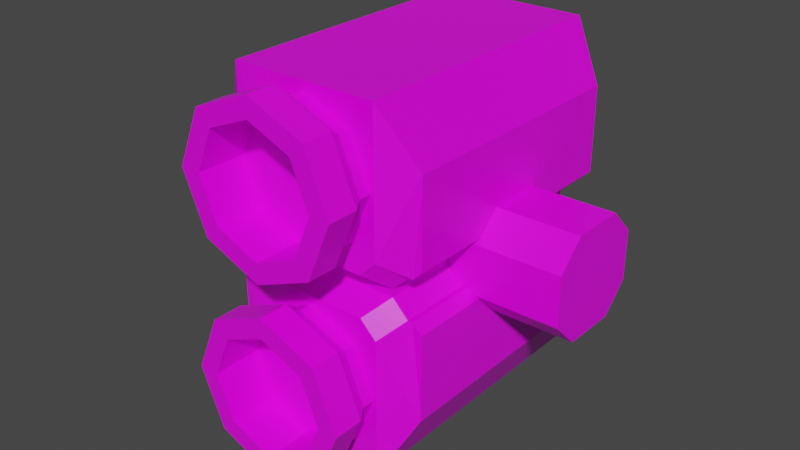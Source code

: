 # Source: TinyRocketLauncher.blend  (saved by Blender 2.91.10; exported with 4.5.12 LTS)
import bpy
from mathutils import Matrix  # noqa: F401  (used for matrix-valued properties, if any)

bpy.ops.wm.read_factory_settings(use_empty=True)
scene = bpy.context.scene
scene.name = 'Scene'

# ---- collections
col_collection = bpy.data.collections.new('Collection'); scene.collection.children.link(col_collection)

# ---- images (referenced by path relative to the original .blend; pixels are not part of the script)
import os
ASSET_DIR = os.environ.get("B2B_ASSET_DIR", "")  # directory of the original .blend (textures are referenced by path, not embedded)
HERE = os.path.dirname(os.path.abspath(__file__))  # packed textures are extracted next to this script under _unpacked/

def load_image(name, relpath, width, height, colorspace="sRGB"):
    """Load a texture the original file referenced (path relative to the .blend, or extracted next to this script)."""
    p = next((c for c in (os.path.join(HERE, relpath), os.path.join(ASSET_DIR, relpath)) if relpath and os.path.exists(c)), "")
    if p:
        img = bpy.data.images.load(p, check_existing=True)
        img.name = name
    else:  # same state as the original file: an image datablock whose file is absent (Cycles renders it pink)
        img = bpy.data.images.new(name, width, height)
        img.source = "FILE"
        img.filepath = "//" + (relpath or name)
    img.colorspace_settings.name = colorspace
    return img
img_green_team_png = load_image('green_team.png', 'green_team.png', 1024, 1024, 'sRGB')

# ---- materials (node trees are filled in below, after node groups)
mat_material = bpy.data.materials.new('Material')
mat_material.alpha_threshold = 0.0
mat_material.use_transparent_shadow = False
mat_material.line_color = (0.0, 0.0, 0.0, 1.0)

# ---- material node trees
mat_material.use_nodes = True; mat_material.node_tree.nodes.clear()
_N = mat_material.node_tree.nodes; _L = mat_material.node_tree.links
n0 = _N.new('ShaderNodeOutputMaterial'); n0.name = 'Material Output'; n0.location = (300, 300)
n1 = _N.new('ShaderNodeBsdfPrincipled'); n1.name = 'Principled BSDF'; n1.location = (10, 300)
n1.distribution = 'GGX'
n1.subsurface_method = 'BURLEY'
n1.inputs[2].default_value = 0.4
n1.inputs[3].default_value = 1.45
n1.inputs[27].default_value = (0.0, 0.0, 0.0, 1.0)
n1.inputs[28].default_value = 1.0
n2 = _N.new('ShaderNodeTexImage'); n2.name = 'Image Texture'; n2.location = (-280, 280)
n2.image = img_green_team_png
_L.new(n1.outputs[0], n0.inputs[0])
_L.new(n2.outputs[0], n1.inputs[0])
n0.is_active_output = True

# ---- world
world_world = bpy.data.worlds.new('World'); scene.world = world_world
world_world.use_nodes = True; world_world.node_tree.nodes.clear()
_N = world_world.node_tree.nodes; _L = world_world.node_tree.links
n0 = _N.new('ShaderNodeOutputWorld'); n0.name = 'World Output'; n0.location = (300, 300)
n1 = _N.new('ShaderNodeBackground'); n1.name = 'Background'; n1.location = (10, 300)
n1.inputs[0].default_value = (0.05088, 0.05088, 0.05088, 1.0)
_L.new(n1.outputs[0], n0.inputs[0])
n0.is_active_output = True
world_world.color = (0.05088, 0.05088, 0.05088)
world_world.use_sun_shadow = False
world_world.sun_shadow_jitter_overblur = 0.0

# ---- meshes
me_cube = bpy.data.meshes.new('Cube')
me_cube.from_pydata([(-0.3496, 0.653, 0.8239), (-0.3496, -0.707, 0.8239), (0.0, -0.707, 0.8239), (0.0, 0.653, 0.8239), (-0.2895, -0.9828, 0.4596), (0.0, -0.9828, 0.07445), (0.0, -0.7672, 0.1375), (0.0, 0.706, 0.1884), (-0.2048, -0.9828, 0.2552), (-0.2726, -0.8396, 0.1873), (-0.3855, -0.8396, 0.4596), (-0.2726, -0.8396, 0.732), (0.0, -0.8396, 0.07445), (0.0, -0.8396, 0.8448), (0.0, -0.7672, 0.7818), (0.0, 0.706, 0.7818), (-0.2411, -0.7672, 0.6874), (-0.2049, 0.706, 0.6506), (-0.3354, -0.7672, 0.4596), (-0.284, 0.706, 0.4596), (-0.2411, -0.7672, 0.2318), (-0.2049, 0.706, 0.2687), (-0.2048, -0.9828, 0.6641), (0.0, -0.9828, 0.7488), (0.0, -0.9828, 0.8448), (-0.2726, -0.9828, 0.732), (-0.3855, -0.9828, 0.4596), (-0.2726, -0.9828, 0.1873), (0.0, -0.9828, 0.1704), (0.0, -0.7525, 0.7488), (0.0, -0.7525, 0.1704), (-0.2048, -0.7525, 0.6641), (-0.2895, -0.7525, 0.4596), (-0.2048, -0.7525, 0.2552), (-0.2411, 0.706, 0.6874), (0.0, 0.706, 0.7308), (-0.3354, 0.706, 0.4596), (-0.2411, 0.706, 0.2318), (0.0, 0.706, 0.1375), (0.0, 0.672, 0.7308), (0.0, 0.672, 0.1884), (-0.2049, 0.672, 0.6506), (-0.284, 0.672, 0.4596), (-0.2049, 0.672, 0.2687), (0.0, 0.653, 0.0959), (0.0, -0.707, 0.0959), (-0.4954, -0.6024, 0.5471), (-0.4954, 0.6024, 0.5471), (-0.4263, -0.6024, 0.0959), (-0.3496, -0.6024, 0.01918), (-0.2729, -0.707, 0.0959), (-0.3496, -0.707, 0.1726), (-0.3496, 0.6024, 0.01918), (-0.4263, 0.6024, 0.0959), (-0.3496, 0.653, 0.1726), (-0.2729, 0.653, 0.0959), (0.0, 0.6024, 0.01918), (0.0, -0.6024, 0.01918), (-0.3496, -0.6024, 0.0), (-0.3496, 0.6024, 0.0), (0.0, 0.6024, 0.0), (0.0, -0.6024, 0.0), (-0.4954, -0.6024, 0.1412), (-0.4501, -0.6024, 0.0959), (-0.4501, 0.6024, 0.0959), (-0.4954, 0.6024, 0.1412), (0.0, 0.253, 0.0), (0.0, -0.253, 0.0), (-0.8892, -0.253, 0.0), (-0.8892, 0.253, 0.0), (0.0, 0.253, 0.1162), (0.0, 0.129, 0.2402), (0.0, -0.129, 0.2402), (0.0, -0.253, 0.1162), (-0.8892, 0.129, 0.2402), (-0.8892, 0.253, 0.1162), (-0.8892, -0.253, 0.1162), (-0.8892, -0.129, 0.2402)], [], [(3, 0, 1, 2), (48, 51, 1, 46, 62, 63), (56, 52, 55, 44), (45, 50, 49, 57), (20, 6, 12, 9), (16, 18, 10, 11), (14, 16, 11, 13), (9, 12, 5, 27), (13, 11, 25, 24), (10, 9, 27, 26), (14, 15, 34, 16), (11, 10, 26, 25), (16, 34, 36, 18), (7, 21, 43, 40), (8, 28, 30, 33), (18, 36, 37, 20), (20, 37, 38, 6), (18, 20, 9, 10), (22, 23, 24, 25), (4, 22, 25, 26), (8, 4, 26, 27), (28, 8, 27, 5), (30, 29, 31, 32, 33), (22, 4, 32, 31), (4, 8, 33, 32), (23, 22, 31, 29), (35, 17, 34, 15), (17, 19, 36, 34), (19, 21, 37, 36), (21, 7, 38, 37), (39, 40, 43, 42, 41), (19, 17, 41, 42), (21, 19, 42, 43), (17, 35, 39, 41), (45, 2, 1, 51, 50), (0, 54, 53, 64, 65, 47), (53, 48, 63, 64), (55, 54, 0, 3, 44), (1, 0, 47, 46), (48, 49, 50, 51), (52, 53, 54, 55), (48, 53, 52, 49), (49, 52, 59, 58), (52, 56, 60, 59), (57, 49, 58, 61), (62, 65, 64, 63), (62, 46, 47, 65), (69, 75, 70, 66), (68, 76, 77, 74, 75, 69), (67, 73, 76, 68), (72, 77, 76, 73), (74, 71, 70, 75), (71, 74, 77, 72)])
_uv = me_cube.uv_layers.new(name='UVMap')
_uv.uv.foreach_set('vector', [0.7919, 0.6681, 0.7919, 0.6681, 0.7919, 0.6681, 0.7919, 0.6681, 0.7919, 0.6681, 0.7919, 0.6681, 0.7919, 0.6681, 0.7919, 0.6681, 0.7919, 0.6681, 0.7919, 0.6681, 0.7919, 0.6681, 0.7919, 0.6681, 0.7919, 0.6681, 0.7919, 0.6681, 0.7919, 0.6681, 0.7919, 0.6681, 0.7919, 0.6681, 0.7919, 0.6681, 0.826, 0.8846, 0.826, 0.8846, 0.826, 0.8846, 0.826, 0.8846, 0.826, 0.8846, 0.826, 0.8846, 0.826, 0.8846, 0.826, 0.8846, 0.826, 0.8846, 0.826, 0.8846, 0.826, 0.8846, 0.826, 0.8846, 0.826, 0.8846, 0.826, 0.8846, 0.826, 0.8846, 0.826, 0.8846, 0.826, 0.8846, 0.826, 0.8846, 0.826, 0.8846, 0.826, 0.8846, 0.826, 0.8846, 0.826, 0.8846, 0.826, 0.8846, 0.826, 0.8846, 0.826, 0.8846, 0.826, 0.8846, 0.826, 0.8846, 0.826, 0.8846, 0.826, 0.8846, 0.826, 0.8846, 0.826, 0.8846, 0.826, 0.8846, 0.826, 0.8846, 0.826, 0.8846, 0.826, 0.8846, 0.826, 0.8846, 0.826, 0.8846, 0.826, 0.8846, 0.826, 0.8846, 0.826, 0.8846, 0.826, 0.8846, 0.826, 0.8846, 0.826, 0.8846, 0.826, 0.8846, 0.826, 0.8846, 0.826, 0.8846, 0.826, 0.8846, 0.826, 0.8846, 0.826, 0.8846, 0.826, 0.8846, 0.826, 0.8846, 0.826, 0.8846, 0.826, 0.8846, 0.826, 0.8846, 0.826, 0.8846, 0.826, 0.8846, 0.826, 0.8846, 0.826, 0.8846, 0.826, 0.8846, 0.826, 0.8846, 0.826, 0.8846, 0.826, 0.8846, 0.826, 0.8846, 0.826, 0.8846, 0.826, 0.8846, 0.826, 0.8846, 0.826, 0.8846, 0.826, 0.8846, 0.826, 0.8846, 0.826, 0.8846, 0.826, 0.8846, 0.826, 0.8846, 0.826, 0.8846, 0.826, 0.8846, 0.826, 0.8846, 0.826, 0.8846, 0.826, 0.8846, 0.826, 0.8846, 0.826, 0.8846, 0.826, 0.8846, 0.826, 0.8846, 0.826, 0.8846, 0.826, 0.8846, 0.826, 0.8846, 0.826, 0.8846, 0.826, 0.8846, 0.826, 0.8846, 0.826, 0.8846, 0.826, 0.8846, 0.826, 0.8846, 0.826, 0.8846, 0.826, 0.8846, 0.826, 0.8846, 0.826, 0.8846, 0.826, 0.8846, 0.826, 0.8846, 0.826, 0.8846, 0.826, 0.8846, 0.826, 0.8846, 0.826, 0.8846, 0.826, 0.8846, 0.826, 0.8846, 0.826, 0.8846, 0.826, 0.8846, 0.826, 0.8846, 0.826, 0.8846, 0.826, 0.8846, 0.826, 0.8846, 0.826, 0.8846, 0.826, 0.8846, 0.826, 0.8846, 0.826, 0.8846, 0.826, 0.8846, 0.826, 0.8846, 0.826, 0.8846, 0.826, 0.8846, 0.826, 0.8846, 0.826, 0.8846, 0.826, 0.8846, 0.826, 0.8846, 0.826, 0.8846, 0.826, 0.8846, 0.7919, 0.6681, 0.7919, 0.6681, 0.7919, 0.6681, 0.7919, 0.6681, 0.7919, 0.6681, 0.7919, 0.6681, 0.7919, 0.6681, 0.7919, 0.6681, 0.7919, 0.6681, 0.7919, 0.6681, 0.7919, 0.6681, 0.7919, 0.6681, 0.7919, 0.6681, 0.7919, 0.6681, 0.7919, 0.6681, 0.7919, 0.6681, 0.7919, 0.6681, 0.7919, 0.6681, 0.7919, 0.6681, 0.7919, 0.6681, 0.7919, 0.6681, 0.7919, 0.6681, 0.7919, 0.6681, 0.7919, 0.6681, 0.7919, 0.6681, 0.7919, 0.6681, 0.7919, 0.6681, 0.7919, 0.6681, 0.7919, 0.6681, 0.7919, 0.6681, 0.7919, 0.6681, 0.7919, 0.6681, 0.7919, 0.6681, 0.7919, 0.6681, 0.7919, 0.6681, 0.7919, 0.6681, 0.7919, 0.6681, 0.7919, 0.6681, 0.7919, 0.6681, 0.7919, 0.6681, 0.7919, 0.6681, 0.7919, 0.6681, 0.7919, 0.6681, 0.7919, 0.6681, 0.7919, 0.6681, 0.7919, 0.6681, 0.7919, 0.6681, 0.7919, 0.6681, 0.7919, 0.6681, 0.7919, 0.6681, 0.7919, 0.6681, 0.7919, 0.6681, 0.7919, 0.6681, 0.7919, 0.6681, 0.7919, 0.6681, 0.7919, 0.6681, 0.8312, 0.5208, 0.8312, 0.5208, 0.8312, 0.5208, 0.8312, 0.5208, 0.8312, 0.5208, 0.8312, 0.5208, 0.8312, 0.5208, 0.8312, 0.5208, 0.8312, 0.5208, 0.8312, 0.5208, 0.8312, 0.5208, 0.8312, 0.5208, 0.8312, 0.5208, 0.8312, 0.5208, 0.8312, 0.5208, 0.8312, 0.5208, 0.8312, 0.5208, 0.8312, 0.5208, 0.8312, 0.5208, 0.8312, 0.5208, 0.8312, 0.5208, 0.8312, 0.5208, 0.8312, 0.5208, 0.8312, 0.5208, 0.8312, 0.5208, 0.8312, 0.5208])
me_cube.materials.append(mat_material)
me_cube.use_remesh_preserve_volume = False
me_cube.use_remesh_preserve_attributes = False
me_cube.use_mirror_vertex_groups = False
me_cube.update()

# ---- objects
ob_cube = bpy.data.objects.new('Cube', me_cube)

# ---- transforms, parenting, visibility, modifiers, constraints
ob_cube.location = (0.0, 0.0, 0.0)
ob_cube.lock_rotations_4d = False
ob_cube.empty_display_type = 'ARROWS'
ob_cube.lineart.crease_threshold = 0.0
_m = ob_cube.modifiers.new('Mirror', 'MIRROR')
_m.use_axis = (True, False, True)
_m.use_clip = True

# ---- collection membership
col_collection.objects.link(ob_cube)

# ---- scene / render settings (as saved in the file)
scene.frame_start = 1; scene.frame_end = 250; scene.frame_set(1)
scene.render.engine = 'BLENDER_EEVEE_NEXT'
scene.cycles.use_denoising = False
scene.cycles.samples = 128
scene.cycles.sampling_pattern = 'TABULATED_SOBOL'
scene.cycles.use_adaptive_sampling = False
scene.cycles.use_light_tree = False
scene.view_settings.view_transform = 'Filmic'
bpy.context.view_layer.update()

# ---- added for rendering (the .blend has no active camera and no usable light): camera, sun
cam_auto = bpy.data.cameras.new('AutoCamera')
cam_auto.lens = 50.0
cam_auto.sensor_width = 36.0
cam_auto.clip_end = 1000.0
ob_auto_camera = bpy.data.objects.new('AutoCamera', cam_auto)
scene.collection.objects.link(ob_auto_camera)
ob_auto_camera.location = (2.75535, -3.44481, 2.20428)
ob_auto_camera.rotation_euler = (1.09748, -7.21219e-08, 0.694738)
scene.camera = ob_auto_camera
light_auto_sun = bpy.data.lights.new('AutoSun', 'SUN')
light_auto_sun.energy = 3.0
light_auto_sun.angle = 0.0523599
ob_auto_sun = bpy.data.objects.new('AutoSun', light_auto_sun)
scene.collection.objects.link(ob_auto_sun)
ob_auto_sun.rotation_euler = (0.872665, 0.174533, 0.523599)
bpy.context.view_layer.update()

